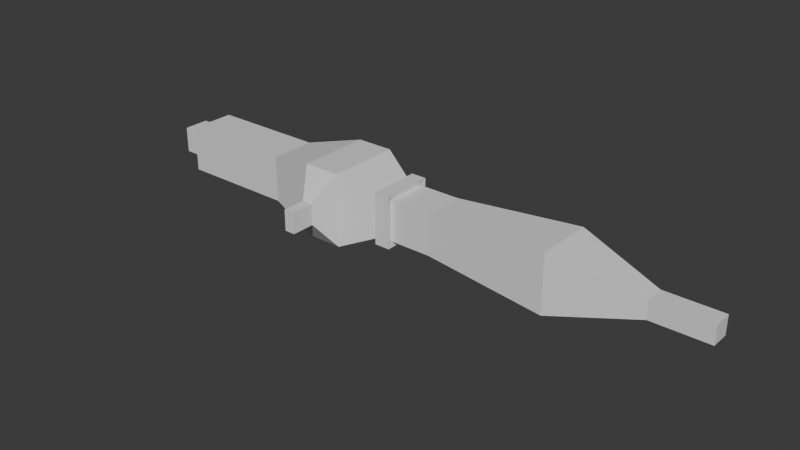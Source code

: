 # Source: gun.blend  (saved by Blender 5.1.29; exported with 4.5.12 LTS)
import bpy
from mathutils import Matrix  # noqa: F401  (used for matrix-valued properties, if any)

bpy.ops.wm.read_factory_settings(use_empty=True)
scene = bpy.context.scene
scene.name = 'Scene'

# ---- collections
col_collection = bpy.data.collections.new('Collection'); scene.collection.children.link(col_collection)

# ---- materials (node trees are filled in below, after node groups)
mat_material = bpy.data.materials.new('Material')
mat_material.alpha_threshold = 0.0
mat_material.use_backface_culling_lightprobe_volume = False
mat_material.roughness = 0.5
mat_material.line_color = (0.0, 0.0, 0.0, 1.0)

# ---- material node trees
mat_material.use_nodes = True; mat_material.node_tree.nodes.clear()
_N = mat_material.node_tree.nodes; _L = mat_material.node_tree.links
n0 = _N.new('ShaderNodeOutputMaterial'); n0.name = 'Material Output'; n0.location = (200, 100)
n1 = _N.new('ShaderNodeBsdfPrincipled'); n1.name = 'Principled BSDF'; n1.location = (-200, 100)
_L.new(n1.outputs[0], n0.inputs[0])
n0.is_active_output = True

# ---- world
world_world = bpy.data.worlds.new('World'); scene.world = world_world
world_world.use_nodes = True; world_world.node_tree.nodes.clear()
_N = world_world.node_tree.nodes; _L = world_world.node_tree.links
n0 = _N.new('ShaderNodeOutputWorld'); n0.name = 'World Output'; n0.location = (200, 100)
n1 = _N.new('ShaderNodeBackground'); n1.name = 'Background'; n1.location = (-200, 100)
n1.inputs[0].default_value = (0.05088, 0.05088, 0.05088, 1.0)
_L.new(n1.outputs[0], n0.inputs[0])
n0.is_active_output = True
world_world.color = (0.05088, 0.05088, 0.05088)
world_world.sun_shadow_jitter_overblur = 0.0

# ---- meshes
me_cube = bpy.data.meshes.new('Cube')
me_cube.from_pydata([(3.017, 0.7054, 0.7054), (3.017, 0.7054, -0.7054), (3.017, -0.7054, 0.7054), (3.017, -0.7054, -0.7054), (1.545, 0.7054, 0.7054), (1.545, 0.7054, -0.7054), (1.545, -0.7054, 0.7054), (1.545, -0.7054, -0.7054), (7.269, 1.0, 1.0), (7.269, 1.0, -1.0), (7.269, -1.0, 1.0), (7.269, -1.0, -1.0), (10.14, 0.3222, 0.3222), (10.14, 0.3222, -0.3222), (10.14, -0.3222, 0.3222), (10.14, -0.3222, -0.3222), (12.09, 0.3222, 0.3222), (12.09, 0.3222, -0.3222), (12.09, -0.3222, 0.3222), (12.09, -0.3222, -0.3222), (1.128, 0.7054, -0.7054), (1.128, -0.7054, -0.7054), (1.128, -0.7054, 0.7054), (1.128, 0.7054, 0.7054), (-0.1685, 1.262, -1.262), (-0.1685, -1.262, -1.262), (-0.1685, -1.262, 1.262), (-0.1685, 1.262, 1.262), (1.545, 0.7054, -0.7054), (1.545, -0.7054, -0.7054), (1.545, -0.7054, 0.7054), (1.545, 0.7054, 0.7054), (1.128, 0.7054, -0.7054), (1.128, -0.7054, -0.7054), (1.128, -0.7054, 0.7054), (1.128, 0.7054, 0.7054), (1.545, 0.7054, -0.7054), (1.545, -0.7054, -0.7054), (1.545, -0.7054, 0.7054), (1.545, 0.7054, 0.7054), (1.128, 0.7054, -0.7054), (1.128, -0.7054, -0.7054), (1.128, -0.7054, 0.7054), (1.128, 0.7054, 0.7054), (1.601, 0.895, -0.895), (1.601, -0.895, -0.895), (1.601, -0.895, 0.895), (1.601, 0.895, 0.895), (1.072, 0.895, -0.895), (1.072, -0.895, -0.895), (1.072, -0.895, 0.895), (1.072, 0.895, 0.895), (-1.438, 1.262, -1.262), (-1.438, -1.262, -1.262), (-1.438, -1.262, 1.262), (-1.438, 1.262, 1.262), (-3.336, 0.7935, -0.7935), (-3.336, -0.7935, -0.7935), (-3.336, -0.7935, 0.7935), (-3.336, 0.7935, 0.7935), (-7.33, 0.7935, -0.7935), (-7.33, -0.7935, -0.7935), (-7.33, -0.7935, 0.7935), (-7.33, 0.7935, 0.7935), (-7.727, 0.4469, -0.4469), (-7.727, -0.4469, -0.4469), (-7.727, -0.4469, 0.4469), (-7.727, 0.4469, 0.4469), (-8.217, 0.4469, -0.4469), (-8.217, -0.4469, -0.4469), (-8.217, -0.4469, 0.4469), (-8.217, 0.4469, 0.4469), (-0.6204, -1.948, -0.3636), (-0.6204, -1.948, 0.3636), (-0.9861, -1.948, -0.3636), (-0.9861, -1.948, 0.3636), (-0.6204, -2.751, -0.3636), (-0.6204, -2.751, 0.3636), (-0.9861, -2.751, -0.3636), (-0.9861, -2.751, 0.3636)], [], [(0, 4, 6, 2), (3, 2, 6, 7), (20, 23, 35, 32), (5, 1, 3, 7), (2, 3, 11, 10), (5, 4, 0, 1), (11, 9, 13, 15), (1, 0, 8, 9), (3, 1, 9, 11), (0, 2, 10, 8), (14, 15, 19, 18), (10, 11, 15, 14), (8, 10, 14, 12), (9, 8, 12, 13), (17, 16, 18, 19), (12, 14, 18, 16), (13, 12, 16, 17), (15, 13, 17, 19), (22, 23, 27, 26), (6, 4, 31, 30), (5, 7, 29, 28), (22, 21, 33, 34), (27, 24, 52, 55), (21, 22, 26, 25), (23, 20, 24, 27), (20, 21, 25, 24), (34, 35, 43, 42), (29, 28, 36, 37), (28, 31, 39, 36), (32, 33, 41, 40), (4, 5, 28, 31), (21, 20, 32, 33), (7, 6, 30, 29), (23, 22, 34, 35), (36, 37, 45, 44), (39, 36, 44, 47), (41, 40, 48, 49), (40, 43, 51, 48), (33, 34, 42, 41), (31, 30, 38, 39), (30, 29, 37, 38), (35, 32, 40, 43), (44, 45, 49, 48), (46, 47, 51, 50), (47, 44, 48, 51), (45, 46, 50, 49), (43, 42, 50, 51), (42, 41, 49, 50), (38, 39, 47, 46), (37, 38, 46, 45), (53, 54, 58, 57), (24, 25, 53, 52), (26, 27, 55, 54), (54, 53, 74, 75), (59, 56, 60, 63), (55, 52, 56, 59), (52, 53, 57, 56), (54, 55, 59, 58), (62, 63, 67, 66), (56, 57, 61, 60), (58, 59, 63, 62), (57, 58, 62, 61), (67, 64, 68, 71), (61, 62, 66, 65), (63, 60, 64, 67), (60, 61, 65, 64), (69, 70, 71, 68), (64, 65, 69, 68), (66, 67, 71, 70), (65, 66, 70, 69), (73, 75, 79, 77), (53, 25, 72, 74), (25, 26, 73, 72), (26, 54, 75, 73), (76, 77, 79, 78), (75, 74, 78, 79), (74, 72, 76, 78), (72, 73, 77, 76)])
_uv = me_cube.uv_layers.new(name='UVMap')
_uv.uv.foreach_set('vector', [0.625, 0.5, 0.875, 0.5, 0.875, 0.75, 0.625, 0.75, 0.375, 0.75, 0.625, 0.75, 0.625, 1.0, 0.375, 1.0, 0.375, 0.25, 0.625, 0.25, 0.625, 0.25, 0.375, 0.25, 0.125, 0.5, 0.375, 0.5, 0.375, 0.75, 0.125, 0.75, 0.625, 0.75, 0.375, 0.75, 0.375, 0.75, 0.625, 0.75, 0.375, 0.25, 0.625, 0.25, 0.625, 0.5, 0.375, 0.5, 0.375, 0.75, 0.375, 0.5, 0.375, 0.5, 0.375, 0.75, 0.375, 0.5, 0.625, 0.5, 0.625, 0.5, 0.375, 0.5, 0.375, 0.75, 0.375, 0.5, 0.375, 0.5, 0.375, 0.75, 0.625, 0.5, 0.625, 0.75, 0.625, 0.75, 0.625, 0.5, 0.625, 0.75, 0.375, 0.75, 0.375, 0.75, 0.625, 0.75, 0.625, 0.75, 0.375, 0.75, 0.375, 0.75, 0.625, 0.75, 0.625, 0.5, 0.625, 0.75, 0.625, 0.75, 0.625, 0.5, 0.375, 0.5, 0.625, 0.5, 0.625, 0.5, 0.375, 0.5, 0.375, 0.5, 0.625, 0.5, 0.625, 0.75, 0.375, 0.75, 0.625, 0.5, 0.625, 0.75, 0.625, 0.75, 0.625, 0.5, 0.375, 0.5, 0.625, 0.5, 0.625, 0.5, 0.375, 0.5, 0.375, 0.75, 0.375, 0.5, 0.375, 0.5, 0.375, 0.75, 0.875, 0.75, 0.875, 0.5, 0.875, 0.5, 0.875, 0.75, 0.875, 0.75, 0.875, 0.5, 0.875, 0.5, 0.875, 0.75, 0.125, 0.5, 0.125, 0.75, 0.125, 0.75, 0.125, 0.5, 0.625, 1.0, 0.375, 1.0, 0.375, 1.0, 0.625, 1.0, 0.625, 0.25, 0.375, 0.25, 0.375, 0.25, 0.625, 0.25, 0.375, 1.0, 0.625, 1.0, 0.625, 1.0, 0.375, 1.0, 0.625, 0.25, 0.375, 0.25, 0.375, 0.25, 0.625, 0.25, 0.125, 0.5, 0.125, 0.75, 0.125, 0.75, 0.125, 0.5, 0.875, 0.75, 0.875, 0.5, 0.875, 0.5, 0.875, 0.75, 0.125, 0.75, 0.125, 0.5, 0.125, 0.5, 0.125, 0.75, 0.375, 0.25, 0.625, 0.25, 0.625, 0.25, 0.375, 0.25, 0.125, 0.5, 0.125, 0.75, 0.125, 0.75, 0.125, 0.5, 0.625, 0.25, 0.375, 0.25, 0.375, 0.25, 0.625, 0.25, 0.125, 0.75, 0.125, 0.5, 0.125, 0.5, 0.125, 0.75, 0.375, 1.0, 0.625, 1.0, 0.625, 1.0, 0.375, 1.0, 0.875, 0.5, 0.875, 0.75, 0.875, 0.75, 0.875, 0.5, 0.125, 0.5, 0.125, 0.75, 0.125, 0.75, 0.125, 0.5, 0.625, 0.25, 0.375, 0.25, 0.375, 0.25, 0.625, 0.25, 0.125, 0.75, 0.125, 0.5, 0.125, 0.5, 0.125, 0.75, 0.375, 0.25, 0.625, 0.25, 0.625, 0.25, 0.375, 0.25, 0.375, 1.0, 0.625, 1.0, 0.625, 1.0, 0.375, 1.0, 0.875, 0.5, 0.875, 0.75, 0.875, 0.75, 0.875, 0.5, 0.625, 1.0, 0.375, 1.0, 0.375, 1.0, 0.625, 1.0, 0.625, 0.25, 0.375, 0.25, 0.375, 0.25, 0.625, 0.25, 0.125, 0.5, 0.125, 0.75, 0.125, 0.75, 0.125, 0.5, 0.875, 0.75, 0.875, 0.5, 0.875, 0.5, 0.875, 0.75, 0.625, 0.25, 0.375, 0.25, 0.375, 0.25, 0.625, 0.25, 0.375, 1.0, 0.625, 1.0, 0.625, 1.0, 0.375, 1.0, 0.875, 0.5, 0.875, 0.75, 0.875, 0.75, 0.875, 0.5, 0.625, 1.0, 0.375, 1.0, 0.375, 1.0, 0.625, 1.0, 0.875, 0.75, 0.875, 0.5, 0.875, 0.5, 0.875, 0.75, 0.375, 1.0, 0.625, 1.0, 0.625, 1.0, 0.375, 1.0, 0.375, 1.0, 0.625, 1.0, 0.625, 1.0, 0.375, 1.0, 0.125, 0.5, 0.125, 0.75, 0.125, 0.75, 0.125, 0.5, 0.875, 0.75, 0.875, 0.5, 0.875, 0.5, 0.875, 0.75, 0.625, 1.0, 0.375, 1.0, 0.375, 1.0, 0.625, 1.0, 0.625, 0.25, 0.375, 0.25, 0.375, 0.25, 0.625, 0.25, 0.625, 0.25, 0.375, 0.25, 0.375, 0.25, 0.625, 0.25, 0.125, 0.5, 0.125, 0.75, 0.125, 0.75, 0.125, 0.5, 0.875, 0.75, 0.875, 0.5, 0.875, 0.5, 0.875, 0.75, 0.875, 0.75, 0.875, 0.5, 0.875, 0.5, 0.875, 0.75, 0.125, 0.5, 0.125, 0.75, 0.125, 0.75, 0.125, 0.5, 0.875, 0.75, 0.875, 0.5, 0.875, 0.5, 0.875, 0.75, 0.375, 1.0, 0.625, 1.0, 0.625, 1.0, 0.375, 1.0, 0.625, 0.25, 0.375, 0.25, 0.375, 0.25, 0.625, 0.25, 0.375, 1.0, 0.625, 1.0, 0.625, 1.0, 0.375, 1.0, 0.625, 0.25, 0.375, 0.25, 0.375, 0.25, 0.625, 0.25, 0.125, 0.5, 0.125, 0.75, 0.125, 0.75, 0.125, 0.5, 0.375, 0.0, 0.625, 0.0, 0.625, 0.25, 0.375, 0.25, 0.125, 0.5, 0.125, 0.75, 0.125, 0.75, 0.125, 0.5, 0.875, 0.75, 0.875, 0.5, 0.875, 0.5, 0.875, 0.75, 0.375, 1.0, 0.625, 1.0, 0.625, 1.0, 0.375, 1.0, 0.875, 0.75, 0.875, 0.75, 0.875, 0.75, 0.875, 0.75, 0.125, 0.75, 0.125, 0.75, 0.125, 0.75, 0.125, 0.75, 0.375, 1.0, 0.625, 1.0, 0.625, 1.0, 0.375, 1.0, 0.875, 0.75, 0.875, 0.75, 0.875, 0.75, 0.875, 0.75, 0.375, 1.0, 0.625, 1.0, 0.625, 1.0, 0.375, 1.0, 0.625, 1.0, 0.375, 1.0, 0.375, 1.0, 0.625, 1.0, 0.125, 0.75, 0.125, 0.75, 0.125, 0.75, 0.125, 0.75, 0.375, 1.0, 0.625, 1.0, 0.625, 1.0, 0.375, 1.0])
me_cube.materials.append(mat_material)
me_cube.use_mirror_vertex_groups = False
me_cube.update()

# ---- objects
ob_cube = bpy.data.objects.new('Cube', me_cube)

# ---- transforms, parenting, visibility, modifiers, constraints
ob_cube.location = (0.0, 0.0, 0.9798)
ob_cube.scale = (0.2001, 0.2001, 0.2001)
ob_cube.lock_rotations_4d = False
ob_cube.empty_display_type = 'ARROWS'
ob_cube.lineart.crease_threshold = 0.0

# ---- collection membership
col_collection.objects.link(ob_cube)

# ---- scene / render settings (as saved in the file)
scene.frame_start = 1; scene.frame_end = 250; scene.frame_set(1)
scene.render.engine = 'BLENDER_EEVEE_NEXT'
scene.render.bake_bias = 0.0
scene.render.bake_samples = 0
scene.cycles.sampling_pattern = 'TABULATED_SOBOL'
scene.eevee.use_volume_custom_range = False
bpy.context.view_layer.update()

# ---- added for rendering (the .blend has no active camera and no usable light): camera, sun
cam_auto = bpy.data.cameras.new('AutoCamera')
cam_auto.lens = 50.0
cam_auto.sensor_width = 36.0
cam_auto.clip_end = 1000.0
ob_auto_camera = bpy.data.objects.new('AutoCamera', cam_auto)
scene.collection.objects.link(ob_auto_camera)
ob_auto_camera.location = (4.24926, -4.78292, 4.06906)
ob_auto_camera.rotation_euler = (1.09748, -7.21219e-08, 0.694738)
scene.camera = ob_auto_camera
light_auto_sun = bpy.data.lights.new('AutoSun', 'SUN')
light_auto_sun.energy = 3.0
light_auto_sun.angle = 0.0523599
ob_auto_sun = bpy.data.objects.new('AutoSun', light_auto_sun)
scene.collection.objects.link(ob_auto_sun)
ob_auto_sun.rotation_euler = (0.872665, 0.174533, 0.523599)
bpy.context.view_layer.update()
